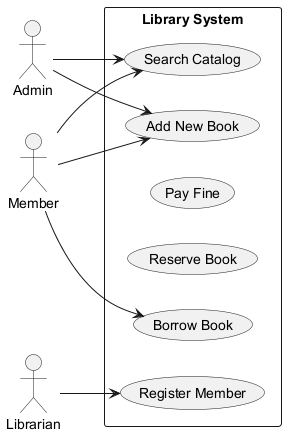

The diagram above was rendered by PlantUML. Its source (embedded in the PNG):
@startuml
skinparam backgroundColor #FFFFFF
skinparam classBackgroundColor #F1F8E9
skinparam classBorderColor #33691E
left to right direction
actor "Admin" as A
actor "Member" as M
actor "Librarian" as L
rectangle "Library System" {
  usecase "Search Catalog" as UC_SearchCatalog
  usecase "Register Member" as UC_RegisterMember
  usecase "Pay Fine" as UC_PayFine
  usecase "Reserve Book" as UC_ReserveBook
  usecase "Add New Book" as UC_AddNewBook
  usecase "Borrow Book" as UC_BorrowBook
}
A --> UC_SearchCatalog
A --> UC_AddNewBook
M --> UC_SearchCatalog
M --> UC_AddNewBook
M --> UC_BorrowBook
L --> UC_RegisterMember
@enduml